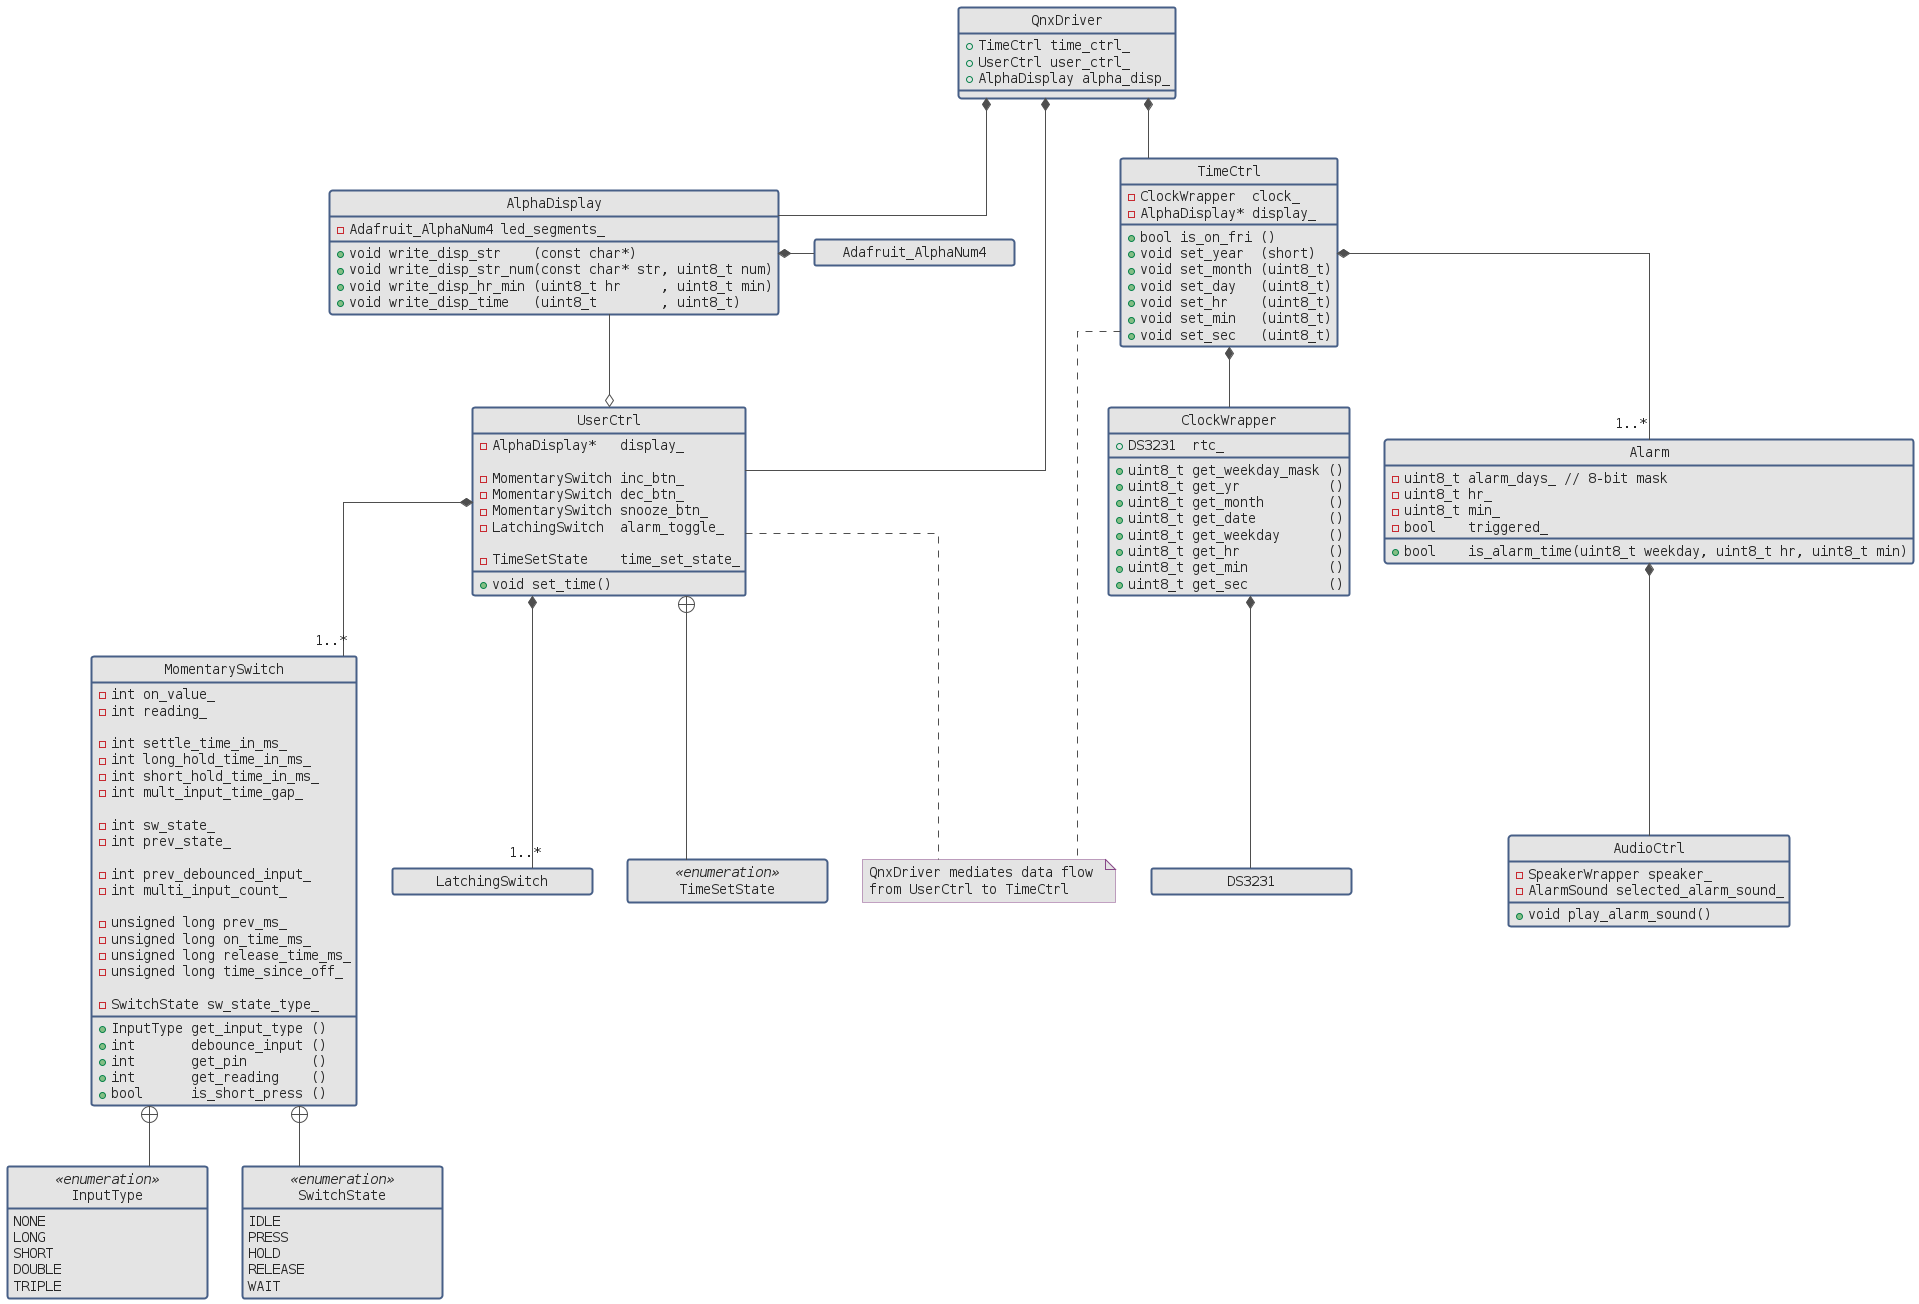

The diagram above was rendered by PlantUML. Its source (embedded in the PNG):
@startuml nine-eighty-alarm-class-diagram-with-members-lite

!include style-lite-colors.puml
!include style.puml
!include class-definitions.puml

@enduml